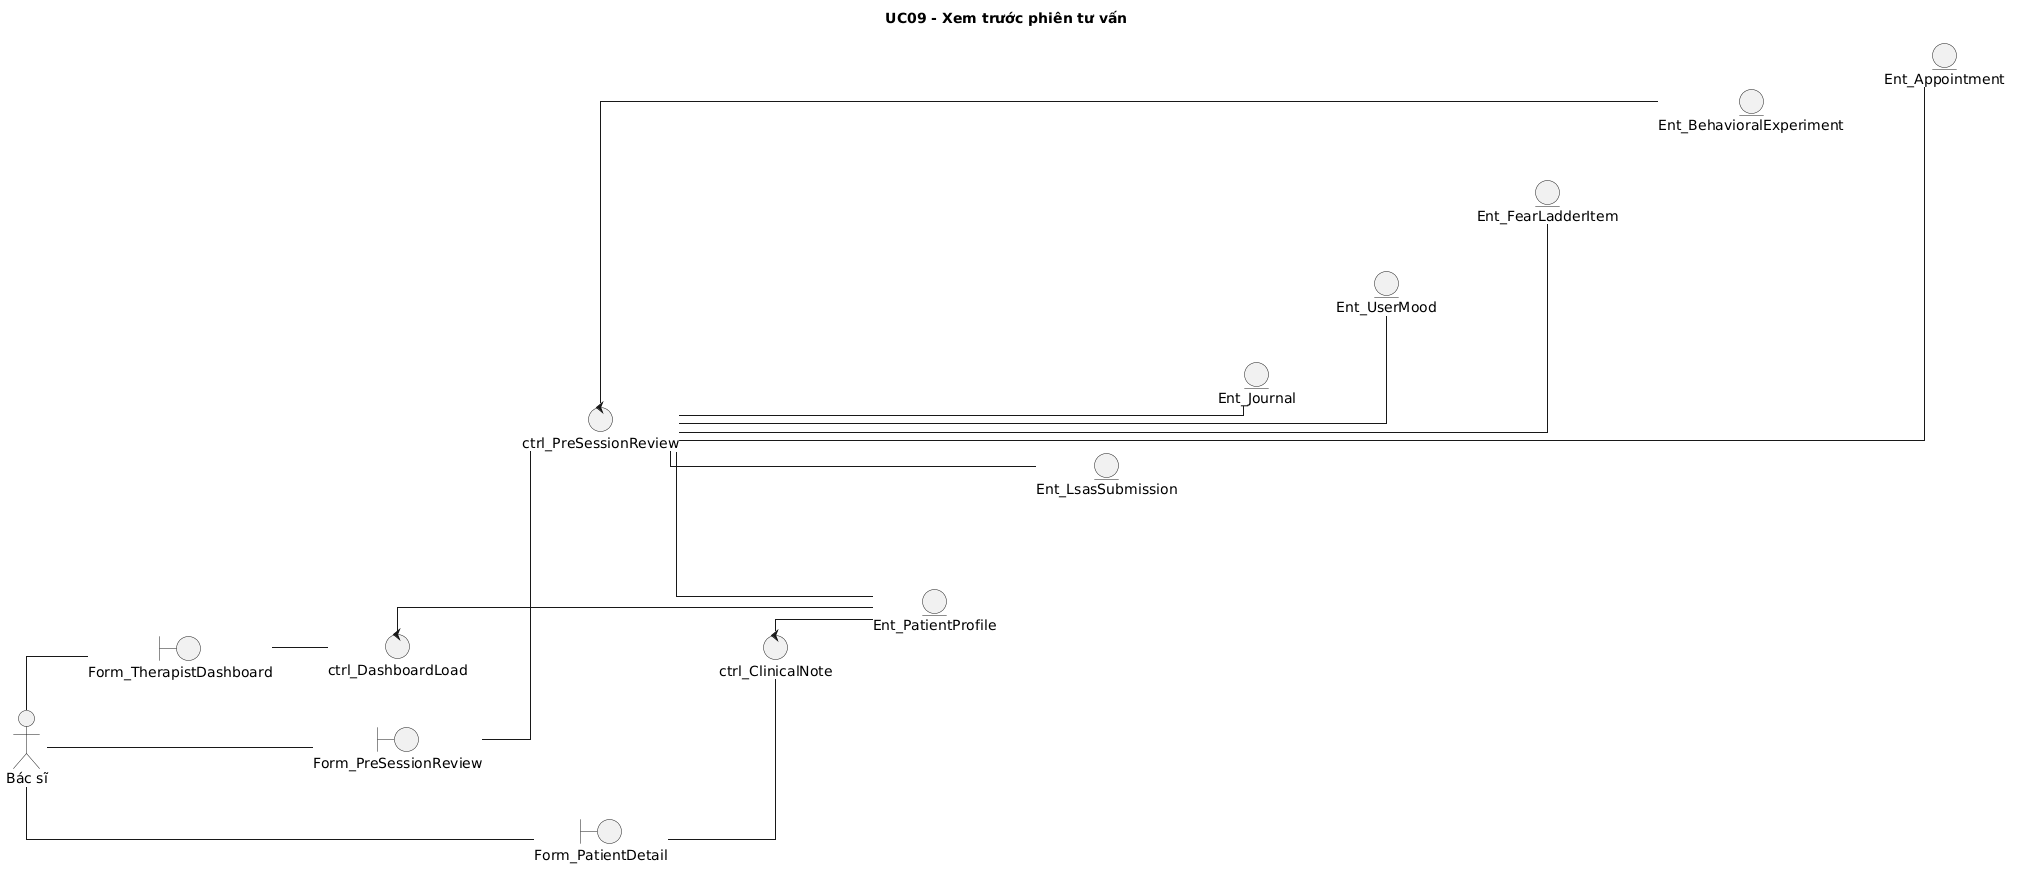

The diagram above was rendered by PlantUML. Its source (embedded in the PNG):
@startuml
skinparam defaultFontName "Times New Roman"
skinparam shadowing false
skinparam monochrome true
skinparam linetype ortho
skinparam nodesep 45
skinparam ranksep 40
title UC09 - Xem trước phiên tư vấn
left to right direction
actor "Bác sĩ" as A
boundary "Form_TherapistDashboard" as B1
boundary "Form_PreSessionReview" as B2
boundary "Form_PatientDetail" as B3
control "ctrl_DashboardLoad" as C1
control "ctrl_PreSessionReview" as C2
control "ctrl_ClinicalNote" as C3
entity "Ent_PatientProfile" as E1
entity "Ent_LsasSubmission" as E2
entity "Ent_Journal" as E3
entity "Ent_UserMood" as E4
entity "Ent_FearLadderItem" as E5
entity "Ent_BehavioralExperiment" as E6
entity "Ent_Appointment" as E7
B1 -[hidden]down-> B2
B2 -[hidden]down-> B3
C1 -[hidden]down-> C2
C2 -[hidden]down-> C3
E1 -[hidden]down-> E2
E2 -[hidden]down-> E3
E3 -[hidden]down-> E4
E4 -[hidden]down-> E5
E5 -[hidden]down-> E6
E6 -[hidden]down-> E7
A -- B1
A -- B2
A -- B3
B1 -- C1
B2 -- C2
B3 -- C3
C1 -- E1
C2 -- E1
C2 -- E2
C2 -- E3
C2 -- E4
C2 -- E5
C2 -- E6
C2 -- E7
C3 -- E1
@enduml